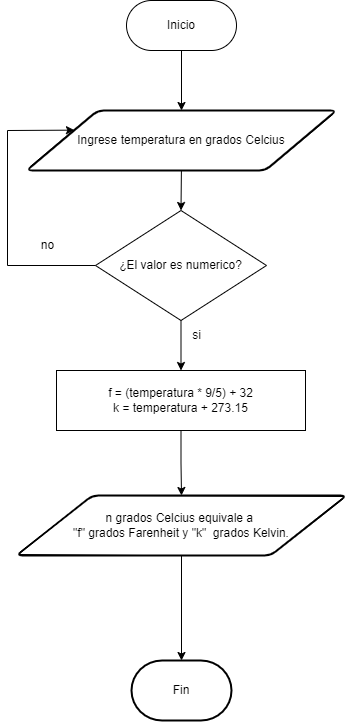

The diagram above was exported from draw.io. Its source (the exported page's mxGraphModel, read from the mxfile embedded in the PNG):
<mxGraphModel dx="1434" dy="739" grid="1" gridSize="10" guides="1" tooltips="1" connect="1" arrows="1" fold="1" page="1" pageScale="1" pageWidth="827" pageHeight="1169" math="0" shadow="0">
  <root>
    <mxCell id="0" />
    <mxCell id="1" parent="0" />
    <mxCell id="cEv6p5RQIxt_MfBJI4zs-2" value="Inicio" style="rounded=1;whiteSpace=wrap;html=1;arcSize=50;" vertex="1" parent="1">
      <mxGeometry x="359" y="60" width="110" height="50" as="geometry" />
    </mxCell>
    <mxCell id="cEv6p5RQIxt_MfBJI4zs-4" value="" style="endArrow=classic;html=1;rounded=0;entryX=0.5;entryY=0;entryDx=0;entryDy=0;exitX=0.5;exitY=1;exitDx=0;exitDy=0;entryPerimeter=0;" edge="1" parent="1" source="cEv6p5RQIxt_MfBJI4zs-2" target="cEv6p5RQIxt_MfBJI4zs-10">
      <mxGeometry width="50" height="50" relative="1" as="geometry">
        <mxPoint x="390" y="230" as="sourcePoint" />
        <mxPoint x="414" y="160" as="targetPoint" />
      </mxGeometry>
    </mxCell>
    <mxCell id="cEv6p5RQIxt_MfBJI4zs-13" value="" style="edgeStyle=orthogonalEdgeStyle;rounded=0;orthogonalLoop=1;jettySize=auto;html=1;" edge="1" parent="1" source="cEv6p5RQIxt_MfBJI4zs-5" target="cEv6p5RQIxt_MfBJI4zs-12">
      <mxGeometry relative="1" as="geometry" />
    </mxCell>
    <mxCell id="cEv6p5RQIxt_MfBJI4zs-5" value="¿El valor es numerico?" style="rhombus;whiteSpace=wrap;html=1;" vertex="1" parent="1">
      <mxGeometry x="328" y="270" width="171" height="110" as="geometry" />
    </mxCell>
    <mxCell id="cEv6p5RQIxt_MfBJI4zs-6" value="" style="endArrow=classic;html=1;rounded=0;exitX=0;exitY=0.5;exitDx=0;exitDy=0;entryX=0;entryY=0.25;entryDx=0;entryDy=0;" edge="1" parent="1" source="cEv6p5RQIxt_MfBJI4zs-5" target="cEv6p5RQIxt_MfBJI4zs-10">
      <mxGeometry width="50" height="50" relative="1" as="geometry">
        <mxPoint x="390" y="420" as="sourcePoint" />
        <mxPoint x="440" y="370" as="targetPoint" />
        <Array as="points">
          <mxPoint x="240" y="325" />
          <mxPoint x="240" y="190" />
        </Array>
      </mxGeometry>
    </mxCell>
    <mxCell id="cEv6p5RQIxt_MfBJI4zs-7" value="no" style="text;html=1;align=center;verticalAlign=middle;resizable=0;points=[];autosize=1;strokeColor=none;fillColor=none;" vertex="1" parent="1">
      <mxGeometry x="260" y="290" width="40" height="30" as="geometry" />
    </mxCell>
    <mxCell id="cEv6p5RQIxt_MfBJI4zs-8" value="" style="endArrow=classic;html=1;rounded=0;entryX=0.5;entryY=0;entryDx=0;entryDy=0;exitX=0.5;exitY=1;exitDx=0;exitDy=0;" edge="1" parent="1" target="cEv6p5RQIxt_MfBJI4zs-5">
      <mxGeometry width="50" height="50" relative="1" as="geometry">
        <mxPoint x="414" y="220" as="sourcePoint" />
        <mxPoint x="440" y="370" as="targetPoint" />
      </mxGeometry>
    </mxCell>
    <mxCell id="cEv6p5RQIxt_MfBJI4zs-10" value="Ingrese temperatura en grados Celcius" style="shape=parallelogram;html=1;strokeWidth=2;perimeter=parallelogramPerimeter;whiteSpace=wrap;rounded=1;arcSize=12;size=0.23;" vertex="1" parent="1">
      <mxGeometry x="259" y="170" width="310" height="60" as="geometry" />
    </mxCell>
    <mxCell id="cEv6p5RQIxt_MfBJI4zs-25" value="" style="edgeStyle=orthogonalEdgeStyle;rounded=0;orthogonalLoop=1;jettySize=auto;html=1;fontSize=12;" edge="1" parent="1" source="cEv6p5RQIxt_MfBJI4zs-12" target="cEv6p5RQIxt_MfBJI4zs-24">
      <mxGeometry relative="1" as="geometry" />
    </mxCell>
    <mxCell id="cEv6p5RQIxt_MfBJI4zs-12" value="f = (temperatura * 9/5) + 32&lt;br&gt;k = temperatura + 273.15" style="whiteSpace=wrap;html=1;" vertex="1" parent="1">
      <mxGeometry x="289" y="430" width="249" height="60" as="geometry" />
    </mxCell>
    <mxCell id="cEv6p5RQIxt_MfBJI4zs-14" value="si" style="text;html=1;align=center;verticalAlign=middle;resizable=0;points=[];autosize=1;strokeColor=none;fillColor=none;" vertex="1" parent="1">
      <mxGeometry x="414" y="380" width="30" height="30" as="geometry" />
    </mxCell>
    <mxCell id="cEv6p5RQIxt_MfBJI4zs-19" value="" style="edgeStyle=orthogonalEdgeStyle;rounded=0;orthogonalLoop=1;jettySize=auto;html=1;exitX=0.5;exitY=1;exitDx=0;exitDy=0;" edge="1" parent="1" source="cEv6p5RQIxt_MfBJI4zs-24" target="cEv6p5RQIxt_MfBJI4zs-18">
      <mxGeometry relative="1" as="geometry">
        <mxPoint x="414" y="660" as="sourcePoint" />
      </mxGeometry>
    </mxCell>
    <mxCell id="cEv6p5RQIxt_MfBJI4zs-18" value="Fin" style="strokeWidth=2;html=1;shape=mxgraph.flowchart.terminator;whiteSpace=wrap;" vertex="1" parent="1">
      <mxGeometry x="364" y="720" width="100" height="60" as="geometry" />
    </mxCell>
    <mxCell id="cEv6p5RQIxt_MfBJI4zs-24" value="&lt;div style=&quot;&quot;&gt;&lt;span style=&quot;background-color: initial;&quot;&gt;&lt;font style=&quot;font-size: 12px;&quot;&gt;n grados Celcius equivale a&amp;nbsp;&lt;/font&gt;&lt;/span&gt;&lt;/div&gt;&lt;div style=&quot;&quot;&gt;&lt;span style=&quot;background-color: initial;&quot;&gt;&lt;font style=&quot;font-size: 12px;&quot;&gt;&quot;f&quot; grados Farenheit y &quot;k&quot;&amp;nbsp; grados Kelvin.&lt;/font&gt;&lt;/span&gt;&lt;/div&gt;" style="shape=parallelogram;html=1;strokeWidth=2;perimeter=parallelogramPerimeter;whiteSpace=wrap;rounded=1;arcSize=12;size=0.23;align=center;" vertex="1" parent="1">
      <mxGeometry x="249" y="555" width="330" height="60" as="geometry" />
    </mxCell>
  </root>
</mxGraphModel>